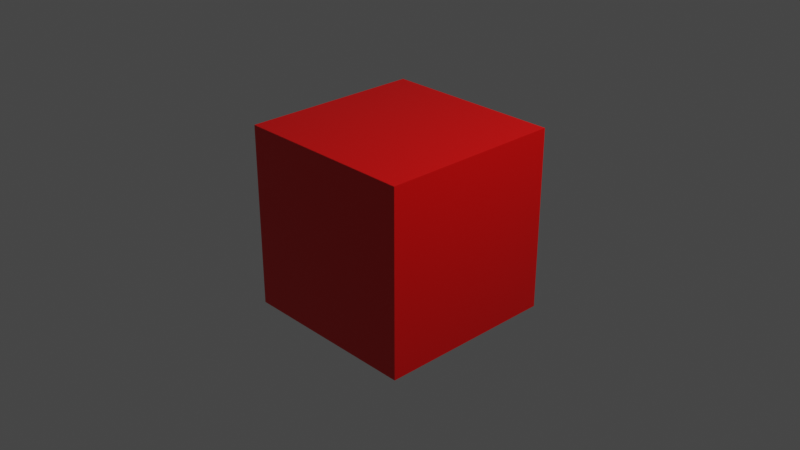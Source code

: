 # Source: player.blend  (saved by Blender 2.93.20; exported with 4.5.12 LTS)
import bpy
from mathutils import Matrix  # noqa: F401  (used for matrix-valued properties, if any)

bpy.ops.wm.read_factory_settings(use_empty=True)
scene = bpy.context.scene
scene.name = 'Scene'

# ---- collections
col_player_collection = bpy.data.collections.new('Player Collection'); scene.collection.children.link(col_player_collection)

# ---- materials (node trees are filled in below, after node groups)
mat_player_material = bpy.data.materials.new('player_material')
mat_player_material.alpha_threshold = 0.0
mat_player_material.use_transparent_shadow = False
mat_player_material.line_color = (0.0, 0.0, 0.0, 1.0)

# ---- material node trees
mat_player_material.use_nodes = True; mat_player_material.node_tree.nodes.clear()
_N = mat_player_material.node_tree.nodes; _L = mat_player_material.node_tree.links
n0 = _N.new('ShaderNodeOutputMaterial'); n0.name = 'Material Output'; n0.location = (300, 300)
n1 = _N.new('ShaderNodeBsdfPrincipled'); n1.name = 'Principled BSDF'; n1.location = (10, 300)
n1.distribution = 'GGX'
n1.subsurface_method = 'BURLEY'
n1.inputs[0].default_value = (0.8, 0.0, 0.0, 1.0)
n1.inputs[2].default_value = 0.4
n1.inputs[3].default_value = 1.45
n1.inputs[27].default_value = (0.0, 0.0, 0.0, 1.0)
n1.inputs[28].default_value = 1.0
_L.new(n1.outputs[0], n0.inputs[0])
n0.is_active_output = True

# ---- world
world_world = bpy.data.worlds.new('World'); scene.world = world_world
world_world.use_nodes = True; world_world.node_tree.nodes.clear()
_N = world_world.node_tree.nodes; _L = world_world.node_tree.links
n0 = _N.new('ShaderNodeOutputWorld'); n0.name = 'World Output'; n0.location = (300, 300)
n1 = _N.new('ShaderNodeBackground'); n1.name = 'Background'; n1.location = (10, 300)
n1.inputs[0].default_value = (0.05088, 0.05088, 0.05088, 1.0)
_L.new(n1.outputs[0], n0.inputs[0])
n0.is_active_output = True
world_world.color = (0.05088, 0.05088, 0.05088)
world_world.use_sun_shadow = False
world_world.sun_shadow_jitter_overblur = 0.0

# ---- cameras
cam_camera = bpy.data.cameras.new('Camera')
cam_camera.clip_end = 100.0
cam_camera.ortho_scale = 7.314

# ---- lights
light_light = bpy.data.lights.new('Light', 'POINT')
light_light.transmission_factor = 0.0
light_light.energy = 1000.0
light_light.shadow_soft_size = 0.1
light_light.shadow_maximum_resolution = 0.006
light_light.use_absolute_resolution = True

# ---- meshes
me_player = bpy.data.meshes.new('player')
me_player.from_pydata([(1.0, 1.0, 1.0), (1.0, 1.0, -1.0), (1.0, -1.0, 1.0), (1.0, -1.0, -1.0), (-1.0, 1.0, 1.0), (-1.0, 1.0, -1.0), (-1.0, -1.0, 1.0), (-1.0, -1.0, -1.0)], [], [(0, 4, 6, 2), (3, 2, 6, 7), (7, 6, 4, 5), (5, 1, 3, 7), (1, 0, 2, 3), (5, 4, 0, 1)])
_uv = me_player.uv_layers.new(name='UVMap')
_uv.uv.foreach_set('vector', [0.625, 0.5, 0.875, 0.5, 0.875, 0.75, 0.625, 0.75, 0.375, 0.75, 0.625, 0.75, 0.625, 1.0, 0.375, 1.0, 0.375, 0.0, 0.625, 0.0, 0.625, 0.25, 0.375, 0.25, 0.125, 0.5, 0.375, 0.5, 0.375, 0.75, 0.125, 0.75, 0.375, 0.5, 0.625, 0.5, 0.625, 0.75, 0.375, 0.75, 0.375, 0.25, 0.625, 0.25, 0.625, 0.5, 0.375, 0.5])
me_player.materials.append(mat_player_material)
me_player.use_remesh_preserve_volume = False
me_player.use_remesh_preserve_attributes = False
me_player.use_mirror_vertex_groups = False
me_player.update()

# ---- objects
ob_light = bpy.data.objects.new('Light', light_light)
ob_camera = bpy.data.objects.new('Camera', cam_camera)
ob_player = bpy.data.objects.new('player', me_player)

# ---- transforms, parenting, visibility, modifiers, constraints
ob_light.location = (4.076, 1.005, 5.904)
ob_light.rotation_euler = (0.6503, 0.05522, 1.866)
ob_light.lock_rotations_4d = False
ob_light.empty_display_type = 'ARROWS'
ob_light.color = (0.0, 0.0, 0.0, 0.0)
ob_light.lineart.crease_threshold = 0.0
ob_camera.location = (7.359, -6.926, 4.958)
ob_camera.rotation_euler = (1.109, 0.0, 0.8149)
ob_camera.lock_rotations_4d = False
ob_camera.empty_display_type = 'ARROWS'
ob_camera.color = (0.0, 0.0, 0.0, 0.0)
ob_camera.display_type = 'WIRE'
ob_camera.lineart.crease_threshold = 0.0
ob_player.location = (0.0, 0.0, 0.0)
ob_player.lock_rotations_4d = False
ob_player.empty_display_type = 'ARROWS'
ob_player.lineart.crease_threshold = 0.0

# ---- collection membership
scene.collection.objects.link(ob_light)
scene.collection.objects.link(ob_camera)
col_player_collection.objects.link(ob_player)

# ---- scene / render settings (as saved in the file)
scene.camera = ob_camera
scene.frame_start = 1; scene.frame_end = 250; scene.frame_set(1)
scene.render.engine = 'BLENDER_EEVEE_NEXT'
scene.cycles.use_denoising = False
scene.cycles.samples = 128
scene.cycles.sampling_pattern = 'TABULATED_SOBOL'
scene.cycles.use_adaptive_sampling = False
scene.cycles.use_light_tree = False
scene.view_settings.view_transform = 'Filmic'
bpy.context.view_layer.update()
